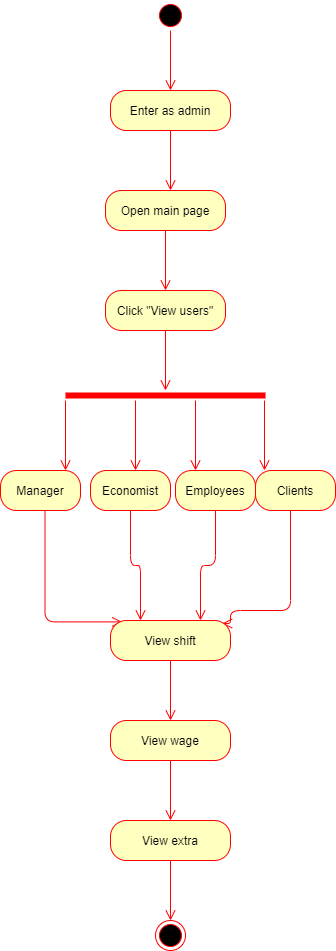

The diagram above was exported from draw.io. Its source (the exported page's mxGraphModel, read from the mxfile embedded in the PNG):
<mxGraphModel dx="1038" dy="1648" grid="1" gridSize="10" guides="1" tooltips="1" connect="1" arrows="1" fold="1" page="1" pageScale="1" pageWidth="850" pageHeight="1100" math="0" shadow="0">
  <root>
    <mxCell id="0" />
    <mxCell id="1" parent="0" />
    <mxCell id="OZ4sg_RGukONmf4DZVty-1" value="" style="ellipse;html=1;shape=startState;fillColor=#000000;strokeColor=#ff0000;" vertex="1" parent="1">
      <mxGeometry x="325" y="-80" width="30" height="30" as="geometry" />
    </mxCell>
    <mxCell id="OZ4sg_RGukONmf4DZVty-2" value="" style="edgeStyle=orthogonalEdgeStyle;html=1;verticalAlign=bottom;endArrow=open;endSize=8;strokeColor=#ff0000;" edge="1" parent="1">
      <mxGeometry relative="1" as="geometry">
        <mxPoint x="340" y="10" as="targetPoint" />
        <mxPoint x="340" y="-50" as="sourcePoint" />
      </mxGeometry>
    </mxCell>
    <mxCell id="OZ4sg_RGukONmf4DZVty-3" value="Open main page" style="rounded=1;whiteSpace=wrap;html=1;arcSize=40;fontColor=#000000;fillColor=#ffffc0;strokeColor=#ff0000;" vertex="1" parent="1">
      <mxGeometry x="275" y="110" width="120" height="40" as="geometry" />
    </mxCell>
    <mxCell id="OZ4sg_RGukONmf4DZVty-4" value="" style="edgeStyle=orthogonalEdgeStyle;html=1;verticalAlign=bottom;endArrow=open;endSize=8;strokeColor=#ff0000;" edge="1" source="OZ4sg_RGukONmf4DZVty-3" parent="1">
      <mxGeometry relative="1" as="geometry">
        <mxPoint x="335" y="210" as="targetPoint" />
      </mxGeometry>
    </mxCell>
    <mxCell id="OZ4sg_RGukONmf4DZVty-5" value="Click &quot;View users&quot;" style="rounded=1;whiteSpace=wrap;html=1;arcSize=40;fontColor=#000000;fillColor=#ffffc0;strokeColor=#ff0000;" vertex="1" parent="1">
      <mxGeometry x="275" y="210" width="120" height="40" as="geometry" />
    </mxCell>
    <mxCell id="OZ4sg_RGukONmf4DZVty-6" value="" style="edgeStyle=orthogonalEdgeStyle;html=1;verticalAlign=bottom;endArrow=open;endSize=8;strokeColor=#ff0000;" edge="1" source="OZ4sg_RGukONmf4DZVty-5" parent="1">
      <mxGeometry relative="1" as="geometry">
        <mxPoint x="335" y="310" as="targetPoint" />
      </mxGeometry>
    </mxCell>
    <mxCell id="OZ4sg_RGukONmf4DZVty-7" value="" style="shape=line;html=1;strokeWidth=6;strokeColor=#ff0000;" vertex="1" parent="1">
      <mxGeometry x="235" y="310" width="200" height="10" as="geometry" />
    </mxCell>
    <mxCell id="OZ4sg_RGukONmf4DZVty-8" value="" style="edgeStyle=orthogonalEdgeStyle;html=1;verticalAlign=bottom;endArrow=open;endSize=8;strokeColor=#ff0000;" edge="1" source="OZ4sg_RGukONmf4DZVty-7" parent="1">
      <mxGeometry relative="1" as="geometry">
        <mxPoint x="305" y="390" as="targetPoint" />
        <Array as="points">
          <mxPoint x="305" y="390" />
        </Array>
      </mxGeometry>
    </mxCell>
    <mxCell id="OZ4sg_RGukONmf4DZVty-10" value="" style="edgeStyle=orthogonalEdgeStyle;html=1;verticalAlign=bottom;endArrow=open;endSize=8;strokeColor=#ff0000;" edge="1" parent="1">
      <mxGeometry relative="1" as="geometry">
        <mxPoint x="235" y="390" as="targetPoint" />
        <mxPoint x="235" y="320" as="sourcePoint" />
      </mxGeometry>
    </mxCell>
    <mxCell id="OZ4sg_RGukONmf4DZVty-12" value="" style="edgeStyle=orthogonalEdgeStyle;html=1;verticalAlign=bottom;endArrow=open;endSize=8;strokeColor=#ff0000;" edge="1" parent="1">
      <mxGeometry relative="1" as="geometry">
        <mxPoint x="365" y="390" as="targetPoint" />
        <mxPoint x="365" y="320" as="sourcePoint" />
      </mxGeometry>
    </mxCell>
    <mxCell id="OZ4sg_RGukONmf4DZVty-14" value="" style="edgeStyle=orthogonalEdgeStyle;html=1;verticalAlign=bottom;endArrow=open;endSize=8;strokeColor=#ff0000;" edge="1" parent="1">
      <mxGeometry relative="1" as="geometry">
        <mxPoint x="434" y="390" as="targetPoint" />
        <mxPoint x="434" y="320" as="sourcePoint" />
      </mxGeometry>
    </mxCell>
    <mxCell id="OZ4sg_RGukONmf4DZVty-15" value="Manager" style="rounded=1;whiteSpace=wrap;html=1;arcSize=40;fontColor=#000000;fillColor=#ffffc0;strokeColor=#ff0000;" vertex="1" parent="1">
      <mxGeometry x="170" y="390" width="80" height="40" as="geometry" />
    </mxCell>
    <mxCell id="OZ4sg_RGukONmf4DZVty-17" value="Economist" style="rounded=1;whiteSpace=wrap;html=1;arcSize=40;fontColor=#000000;fillColor=#ffffc0;strokeColor=#ff0000;" vertex="1" parent="1">
      <mxGeometry x="260" y="390" width="80" height="40" as="geometry" />
    </mxCell>
    <mxCell id="OZ4sg_RGukONmf4DZVty-18" value="" style="edgeStyle=orthogonalEdgeStyle;html=1;verticalAlign=bottom;endArrow=open;endSize=8;strokeColor=#ff0000;entryX=0.25;entryY=0;entryDx=0;entryDy=0;" edge="1" source="OZ4sg_RGukONmf4DZVty-17" parent="1" target="OZ4sg_RGukONmf4DZVty-28">
      <mxGeometry relative="1" as="geometry">
        <mxPoint x="310" y="530" as="targetPoint" />
      </mxGeometry>
    </mxCell>
    <mxCell id="OZ4sg_RGukONmf4DZVty-19" value="Employees" style="rounded=1;whiteSpace=wrap;html=1;arcSize=40;fontColor=#000000;fillColor=#ffffc0;strokeColor=#ff0000;" vertex="1" parent="1">
      <mxGeometry x="345" y="390" width="80" height="40" as="geometry" />
    </mxCell>
    <mxCell id="OZ4sg_RGukONmf4DZVty-20" value="" style="edgeStyle=orthogonalEdgeStyle;html=1;verticalAlign=bottom;endArrow=open;endSize=8;strokeColor=#ff0000;entryX=0.75;entryY=0;entryDx=0;entryDy=0;" edge="1" source="OZ4sg_RGukONmf4DZVty-19" parent="1" target="OZ4sg_RGukONmf4DZVty-28">
      <mxGeometry relative="1" as="geometry">
        <mxPoint x="370" y="530" as="targetPoint" />
      </mxGeometry>
    </mxCell>
    <mxCell id="OZ4sg_RGukONmf4DZVty-21" value="Clients" style="rounded=1;whiteSpace=wrap;html=1;arcSize=40;fontColor=#000000;fillColor=#ffffc0;strokeColor=#ff0000;" vertex="1" parent="1">
      <mxGeometry x="425" y="390" width="80" height="40" as="geometry" />
    </mxCell>
    <mxCell id="OZ4sg_RGukONmf4DZVty-22" value="" style="edgeStyle=orthogonalEdgeStyle;html=1;verticalAlign=bottom;endArrow=open;endSize=8;strokeColor=#ff0000;entryX=0.93;entryY=0.075;entryDx=0;entryDy=0;entryPerimeter=0;" edge="1" source="OZ4sg_RGukONmf4DZVty-21" parent="1" target="OZ4sg_RGukONmf4DZVty-28">
      <mxGeometry relative="1" as="geometry">
        <mxPoint x="420" y="530" as="targetPoint" />
        <Array as="points">
          <mxPoint x="460" y="530" />
          <mxPoint x="400" y="530" />
          <mxPoint x="400" y="543" />
        </Array>
      </mxGeometry>
    </mxCell>
    <mxCell id="OZ4sg_RGukONmf4DZVty-24" value="" style="edgeStyle=orthogonalEdgeStyle;html=1;verticalAlign=bottom;endArrow=open;endSize=8;strokeColor=#ff0000;entryX=0.097;entryY=0.035;entryDx=0;entryDy=0;entryPerimeter=0;" edge="1" parent="1" target="OZ4sg_RGukONmf4DZVty-28">
      <mxGeometry relative="1" as="geometry">
        <mxPoint x="280" y="530" as="targetPoint" />
        <mxPoint x="214.5" y="430" as="sourcePoint" />
        <Array as="points">
          <mxPoint x="215" y="541" />
        </Array>
      </mxGeometry>
    </mxCell>
    <mxCell id="OZ4sg_RGukONmf4DZVty-25" value="Enter as admin" style="rounded=1;whiteSpace=wrap;html=1;arcSize=40;fontColor=#000000;fillColor=#ffffc0;strokeColor=#ff0000;" vertex="1" parent="1">
      <mxGeometry x="280" y="10" width="120" height="40" as="geometry" />
    </mxCell>
    <mxCell id="OZ4sg_RGukONmf4DZVty-26" value="" style="edgeStyle=orthogonalEdgeStyle;html=1;verticalAlign=bottom;endArrow=open;endSize=8;strokeColor=#ff0000;" edge="1" source="OZ4sg_RGukONmf4DZVty-25" parent="1">
      <mxGeometry relative="1" as="geometry">
        <mxPoint x="340" y="110" as="targetPoint" />
      </mxGeometry>
    </mxCell>
    <mxCell id="OZ4sg_RGukONmf4DZVty-28" value="View shift" style="rounded=1;whiteSpace=wrap;html=1;arcSize=40;fontColor=#000000;fillColor=#ffffc0;strokeColor=#ff0000;" vertex="1" parent="1">
      <mxGeometry x="280" y="540" width="120" height="40" as="geometry" />
    </mxCell>
    <mxCell id="OZ4sg_RGukONmf4DZVty-29" value="" style="edgeStyle=orthogonalEdgeStyle;html=1;verticalAlign=bottom;endArrow=open;endSize=8;strokeColor=#ff0000;" edge="1" source="OZ4sg_RGukONmf4DZVty-28" parent="1">
      <mxGeometry relative="1" as="geometry">
        <mxPoint x="340" y="640" as="targetPoint" />
      </mxGeometry>
    </mxCell>
    <mxCell id="OZ4sg_RGukONmf4DZVty-30" value="View wage" style="rounded=1;whiteSpace=wrap;html=1;arcSize=40;fontColor=#000000;fillColor=#ffffc0;strokeColor=#ff0000;" vertex="1" parent="1">
      <mxGeometry x="280" y="640" width="120" height="40" as="geometry" />
    </mxCell>
    <mxCell id="OZ4sg_RGukONmf4DZVty-31" value="" style="edgeStyle=orthogonalEdgeStyle;html=1;verticalAlign=bottom;endArrow=open;endSize=8;strokeColor=#ff0000;" edge="1" source="OZ4sg_RGukONmf4DZVty-30" parent="1">
      <mxGeometry relative="1" as="geometry">
        <mxPoint x="340" y="740" as="targetPoint" />
      </mxGeometry>
    </mxCell>
    <mxCell id="OZ4sg_RGukONmf4DZVty-32" value="View extra" style="rounded=1;whiteSpace=wrap;html=1;arcSize=40;fontColor=#000000;fillColor=#ffffc0;strokeColor=#ff0000;" vertex="1" parent="1">
      <mxGeometry x="280" y="740" width="120" height="40" as="geometry" />
    </mxCell>
    <mxCell id="OZ4sg_RGukONmf4DZVty-33" value="" style="edgeStyle=orthogonalEdgeStyle;html=1;verticalAlign=bottom;endArrow=open;endSize=8;strokeColor=#ff0000;" edge="1" source="OZ4sg_RGukONmf4DZVty-32" parent="1">
      <mxGeometry relative="1" as="geometry">
        <mxPoint x="340" y="840" as="targetPoint" />
      </mxGeometry>
    </mxCell>
    <mxCell id="OZ4sg_RGukONmf4DZVty-34" value="" style="ellipse;html=1;shape=endState;fillColor=#000000;strokeColor=#ff0000;" vertex="1" parent="1">
      <mxGeometry x="325" y="840" width="30" height="30" as="geometry" />
    </mxCell>
  </root>
</mxGraphModel>